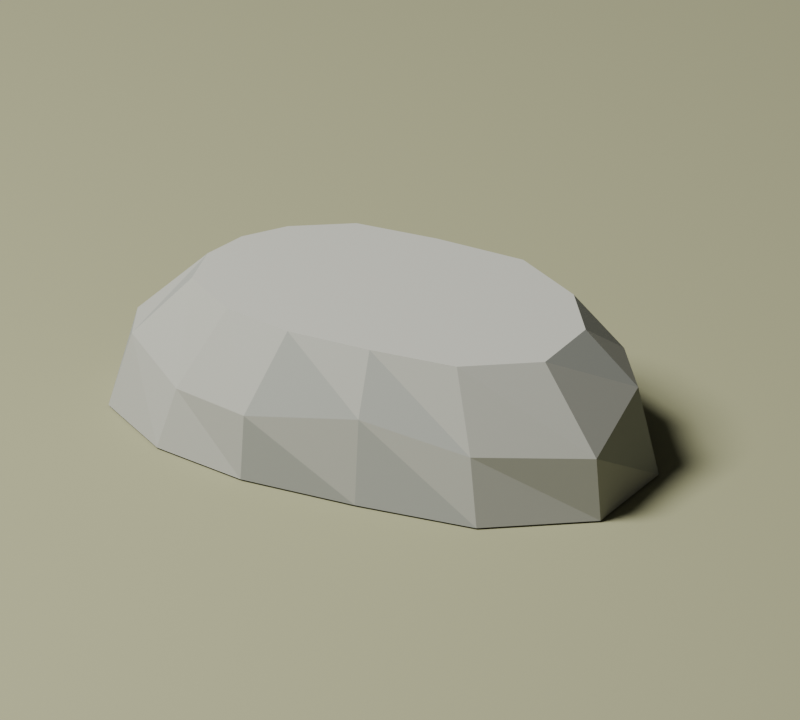 # Source: rock_foundation.blend  (saved by Blender 5.2.44; exported with 4.5.12 LTS)
import bpy
from mathutils import Matrix  # noqa: F401  (used for matrix-valued properties, if any)

bpy.ops.wm.read_factory_settings(use_empty=True)
scene = bpy.context.scene
scene.name = 'Scene'

# ---- collections
col_collection = bpy.data.collections.new('Collection'); scene.collection.children.link(col_collection)

# ---- materials (node trees are filled in below, after node groups)
mat_land_rock = bpy.data.materials.new('land_rock')
mat_land_rock.diffuse_color = (0.355, 0.357, 0.31, 1.0)
mat_land_rock_light = bpy.data.materials.new('land_rock_light')
mat_land_rock_light.diffuse_color = (0.41, 0.41, 0.354, 1.0)
mat_land_rock_dark = bpy.data.materials.new('land_rock_dark')
mat_land_rock_dark.diffuse_color = (0.293, 0.302, 0.267, 1.0)
mat_grass = bpy.data.materials.new('grass')
mat_grass.diffuse_color = (0.3, 0.3, 0.17, 1.0)

# ---- material node trees
mat_land_rock.use_nodes = True; mat_land_rock.node_tree.nodes.clear()
_N = mat_land_rock.node_tree.nodes; _L = mat_land_rock.node_tree.links
n0 = _N.new('ShaderNodeBsdfPrincipled'); n0.name = 'Principled BSDF'; n0.location = (-200, 100)
n0.inputs[0].default_value = (0.355, 0.357, 0.31, 1.0)
n0.inputs[2].default_value = 0.92
n0.inputs[10].default_value = 0.005
n1 = _N.new('ShaderNodeOutputMaterial'); n1.name = 'Material Output'; n1.location = (200, 100)
_L.new(n0.outputs[0], n1.inputs[0])
n1.is_active_output = True
mat_land_rock_light.use_nodes = True; mat_land_rock_light.node_tree.nodes.clear()
_N = mat_land_rock_light.node_tree.nodes; _L = mat_land_rock_light.node_tree.links
n0 = _N.new('ShaderNodeBsdfPrincipled'); n0.name = 'Principled BSDF'; n0.location = (-200, 100)
n0.inputs[0].default_value = (0.41, 0.41, 0.354, 1.0)
n0.inputs[2].default_value = 0.92
n0.inputs[10].default_value = 0.005
n1 = _N.new('ShaderNodeOutputMaterial'); n1.name = 'Material Output'; n1.location = (200, 100)
_L.new(n0.outputs[0], n1.inputs[0])
n1.is_active_output = True
mat_land_rock_dark.use_nodes = True; mat_land_rock_dark.node_tree.nodes.clear()
_N = mat_land_rock_dark.node_tree.nodes; _L = mat_land_rock_dark.node_tree.links
n0 = _N.new('ShaderNodeBsdfPrincipled'); n0.name = 'Principled BSDF'; n0.location = (-200, 100)
n0.inputs[0].default_value = (0.293, 0.302, 0.267, 1.0)
n0.inputs[2].default_value = 0.92
n0.inputs[10].default_value = 0.005
n1 = _N.new('ShaderNodeOutputMaterial'); n1.name = 'Material Output'; n1.location = (200, 100)
_L.new(n0.outputs[0], n1.inputs[0])
n1.is_active_output = True
mat_grass.use_nodes = True; mat_grass.node_tree.nodes.clear()
_N = mat_grass.node_tree.nodes; _L = mat_grass.node_tree.links
n0 = _N.new('ShaderNodeBsdfPrincipled'); n0.name = 'Principled BSDF'; n0.location = (-200, 100)
n0.inputs[0].default_value = (0.3, 0.3, 0.17, 1.0)
n0.inputs[2].default_value = 0.92
n0.inputs[10].default_value = 0.005
n1 = _N.new('ShaderNodeOutputMaterial'); n1.name = 'Material Output'; n1.location = (200, 100)
_L.new(n0.outputs[0], n1.inputs[0])
n1.is_active_output = True

# ---- world
world_world = bpy.data.worlds.new('World'); scene.world = world_world
world_world.use_nodes = True; world_world.node_tree.nodes.clear()
_N = world_world.node_tree.nodes; _L = world_world.node_tree.links
n0 = _N.new('ShaderNodeOutputWorld'); n0.name = 'World Output'; n0.location = (200, 100)
n1 = _N.new('ShaderNodeBackground'); n1.name = 'Background'; n1.location = (-200, 100)
n1.inputs[0].default_value = (0.05088, 0.05088, 0.05088, 1.0)
_L.new(n1.outputs[0], n0.inputs[0])
n0.is_active_output = True
world_world.color = (0.35, 0.35, 0.35)
world_world.sun_shadow_jitter_overblur = 0.0

# ---- cameras
cam_camera_001 = bpy.data.cameras.new('Camera.001')
cam_camera_001.type = 'ORTHO'
cam_camera_001.ortho_scale = 8.212

# ---- lights
light_area = bpy.data.lights.new('Area', 'AREA')
light_area.energy = 5.04e+04
light_area.shape = 'DISK'
light_area.size = 24.0
light_area.size_y = 1.0

# ---- meshes
me_foundation_fractured_continuous_outcrop = bpy.data.meshes.new('Foundation_fractured_continuous_outcrop')
me_foundation_fractured_continuous_outcrop.from_pydata([(-3.0, -0.56, 0.0), (-2.7, -1.38, 0.0), (-1.7, -1.9, 0.0), (-0.56, -2.0, 0.0), (0.75, -1.8, 0.0), (2.08, -1.5, 0.0), (3.0, -0.6, 0.0), (2.83, 0.64, 0.0), (2.01, 1.49, 0.0), (0.75, 2.0, 0.0), (-0.65, 1.83, 0.0), (-1.88, 1.55, 0.0), (-2.61, 0.87, 0.0), (-2.94, 0.19, 0.0), (-2.94, -0.5488, 0.72), (-2.484, -1.27, 0.84), (-1.564, -1.748, 0.65), (-0.5488, -1.96, 0.71), (0.69, -1.656, 0.9), (1.914, -1.38, 0.71), (2.94, -0.588, 0.68), (2.604, 0.5888, 0.95), (1.849, 1.371, 0.88), (0.735, 1.96, 0.67), (-0.598, 1.684, 0.89), (-1.73, 1.426, 0.8), (-2.558, 0.8526, 0.66), (-2.705, 0.1748, 0.87), (-2.16, -0.392, 1.5), (-1.944, -0.966, 1.5), (-1.224, -1.33, 1.5), (-0.4032, -1.4, 1.5), (0.54, -1.26, 1.5), (1.498, -1.05, 1.5), (2.16, -0.42, 1.5), (2.038, 0.448, 1.5), (1.447, 1.043, 1.5), (0.54, 1.4, 1.5), (-0.468, 1.281, 1.5), (-1.354, 1.085, 1.5), (-1.879, 0.609, 1.5), (-2.117, 0.133, 1.5)], [], [(13, 12, 11, 10, 9, 8, 7, 6, 5, 4, 3, 2, 1, 0), (28, 29, 30, 31, 32, 33, 34, 35, 36, 37, 38, 39, 40, 41), (0, 1, 14), (1, 15, 14), (1, 2, 15), (2, 16, 15), (2, 3, 16), (3, 17, 16), (3, 4, 17), (4, 18, 17), (4, 5, 18), (5, 19, 18), (5, 6, 19), (6, 20, 19), (6, 7, 20), (7, 21, 20), (7, 8, 21), (8, 22, 21), (8, 9, 22), (9, 23, 22), (9, 10, 23), (10, 24, 23), (10, 11, 24), (11, 25, 24), (11, 12, 25), (12, 26, 25), (12, 13, 26), (13, 27, 26), (13, 0, 27), (0, 14, 27), (14, 15, 28), (15, 29, 28), (15, 16, 29), (16, 30, 29), (16, 17, 30), (17, 31, 30), (17, 18, 31), (18, 32, 31), (18, 19, 32), (19, 33, 32), (19, 20, 33), (20, 34, 33), (20, 21, 34), (21, 35, 34), (21, 22, 35), (22, 36, 35), (22, 23, 36), (23, 37, 36), (23, 24, 37), (24, 38, 37), (24, 25, 38), (25, 39, 38), (25, 26, 39), (26, 40, 39), (26, 27, 40), (27, 41, 40), (27, 14, 41), (14, 28, 41)])
me_foundation_fractured_continuous_outcrop.polygons.foreach_set('material_index', [0, 1, 0, 2, 0, 0, 0, 0, 2, 0, 2, 0, 0, 0, 0, 2, 0, 2, 0, 0, 0, 0, 2, 0, 2, 0, 0, 0, 0, 2, 0, 2, 0, 0, 0, 0, 2, 0, 2, 0, 0, 0, 0, 2, 0, 2, 0, 0, 0, 0, 2, 0, 2, 0, 0, 0, 0, 2])
me_foundation_fractured_continuous_outcrop.materials.append(mat_land_rock)
me_foundation_fractured_continuous_outcrop.materials.append(mat_land_rock_light)
me_foundation_fractured_continuous_outcrop.materials.append(mat_land_rock_dark)
me_foundation_fractured_continuous_outcrop.update()
me_cube_001 = bpy.data.meshes.new('Cube.001')
me_cube_001.from_pydata([(-600.0, -600.0, -0.1), (-600.0, -600.0, 0.1), (-600.0, 600.0, -0.1), (-600.0, 600.0, 0.1), (600.0, -600.0, -0.1), (600.0, -600.0, 0.1), (600.0, 600.0, -0.1), (600.0, 600.0, 0.1)], [], [(0, 1, 3, 2), (2, 3, 7, 6), (6, 7, 5, 4), (4, 5, 1, 0), (2, 6, 4, 0), (7, 3, 1, 5)])
_uv = me_cube_001.uv_layers.new(name='UVMap')
_uv.uv.foreach_set('vector', [0.375, 0.0, 0.625, 0.0, 0.625, 0.25, 0.375, 0.25, 0.375, 0.25, 0.625, 0.25, 0.625, 0.5, 0.375, 0.5, 0.375, 0.5, 0.625, 0.5, 0.625, 0.75, 0.375, 0.75, 0.375, 0.75, 0.625, 0.75, 0.625, 1.0, 0.375, 1.0, 0.125, 0.5, 0.375, 0.5, 0.375, 0.75, 0.125, 0.75, 0.625, 0.5, 0.875, 0.5, 0.875, 0.75, 0.625, 0.75])
me_cube_001.materials.append(mat_grass)
me_cube_001.update()

# ---- objects
ob_foundation_fractured_continuous_outcrop = bpy.data.objects.new('Foundation_fractured_continuous_outcrop', me_foundation_fractured_continuous_outcrop)
ob_preview_ground = bpy.data.objects.new('Preview_ground', me_cube_001)
ob_preview_camera = bpy.data.objects.new('Preview_camera', cam_camera_001)
ob_preview_softbox = bpy.data.objects.new('Preview_softbox', light_area)

# ---- transforms, parenting, visibility, modifiers, constraints
ob_foundation_fractured_continuous_outcrop.location = (0.0, 0.0, 0.0)
ob_preview_ground.location = (0.0, 0.0, -0.12)
ob_preview_camera.location = (8.4, -11.4, 7.53)
ob_preview_camera.rotation_euler = (1.124, -6.38e-09, 0.635)
ob_preview_softbox.location = (-18.0, -24.0, 42.75)
ob_preview_softbox.rotation_euler = (0.6202, -3.59e-08, -0.6435)

# ---- collection membership
col_collection.objects.link(ob_foundation_fractured_continuous_outcrop)
col_collection.objects.link(ob_preview_ground)
col_collection.objects.link(ob_preview_camera)
col_collection.objects.link(ob_preview_softbox)

# ---- scene / render settings (as saved in the file)
scene.camera = ob_preview_camera
scene.frame_start = 1; scene.frame_end = 250; scene.frame_set(1)
scene.render.engine = 'CYCLES'
scene.render.resolution_x = 800
scene.render.resolution_y = 720
scene.render.bake_bias = 0.0
scene.render.bake_samples = 0
scene.render.compositor_device = 'GPU'
scene.cycles.samples = 12
scene.eevee.use_volume_custom_range = False
scene.eevee.fast_gi_thickness_near = 0.1
scene.eevee.fast_gi_thickness_far = 0.0
scene.eevee.ray_tracing_options.screen_trace_thickness = 0.1
bpy.context.view_layer.update()
